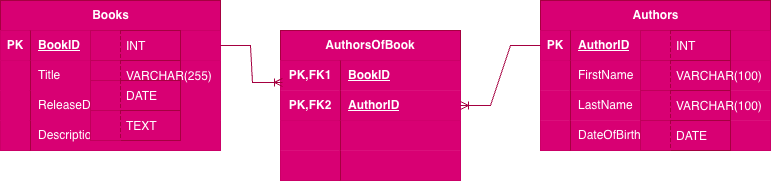

The diagram above was exported from draw.io. Its source (the exported page's mxGraphModel, read from the mxfile embedded in the PNG):
<mxGraphModel dx="964" dy="667" grid="1" gridSize="10" guides="1" tooltips="1" connect="1" arrows="1" fold="1" page="1" pageScale="1" pageWidth="850" pageHeight="1100" background="light-dark(#FFFFFF,#FFFFFF)" math="0" shadow="0">
  <root>
    <mxCell id="0" />
    <mxCell id="1" parent="0" />
    <mxCell id="qm_uO048BFKbyDuHYcZs-18" parent="1" style="shape=table;startSize=30;container=1;collapsible=1;childLayout=tableLayout;fixedRows=1;rowLines=0;fontStyle=1;align=center;resizeLast=1;html=1;fillColor=#d80073;fontColor=#ffffff;strokeColor=#A50040;" value="Authors" vertex="1">
      <mxGeometry height="150" width="230" x="580" y="120" as="geometry" />
    </mxCell>
    <mxCell id="qm_uO048BFKbyDuHYcZs-19" parent="qm_uO048BFKbyDuHYcZs-18" style="shape=tableRow;horizontal=0;startSize=0;swimlaneHead=0;swimlaneBody=0;fillColor=#d80073;collapsible=0;dropTarget=0;points=[[0,0.5],[1,0.5]];portConstraint=eastwest;top=0;left=0;right=0;bottom=1;fontColor=#ffffff;strokeColor=#A50040;" value="" vertex="1">
      <mxGeometry height="30" width="230" y="30" as="geometry" />
    </mxCell>
    <mxCell id="qm_uO048BFKbyDuHYcZs-20" parent="qm_uO048BFKbyDuHYcZs-19" style="shape=partialRectangle;connectable=0;fillColor=#d80073;top=0;left=0;bottom=0;right=0;fontStyle=1;overflow=hidden;whiteSpace=wrap;html=1;fontColor=#ffffff;strokeColor=#A50040;" value="PK" vertex="1">
      <mxGeometry height="30" width="30" as="geometry">
        <mxRectangle height="30" width="30" as="alternateBounds" />
      </mxGeometry>
    </mxCell>
    <mxCell id="qm_uO048BFKbyDuHYcZs-21" parent="qm_uO048BFKbyDuHYcZs-19" style="shape=partialRectangle;connectable=0;fillColor=#d80073;top=0;left=0;bottom=0;right=0;align=left;spacingLeft=6;fontStyle=5;overflow=hidden;whiteSpace=wrap;html=1;fontColor=#ffffff;strokeColor=#A50040;" value="AuthorID" vertex="1">
      <mxGeometry height="30" width="200" x="30" as="geometry">
        <mxRectangle height="30" width="200" as="alternateBounds" />
      </mxGeometry>
    </mxCell>
    <mxCell id="qm_uO048BFKbyDuHYcZs-22" parent="qm_uO048BFKbyDuHYcZs-18" style="shape=tableRow;horizontal=0;startSize=0;swimlaneHead=0;swimlaneBody=0;fillColor=#d80073;collapsible=0;dropTarget=0;points=[[0,0.5],[1,0.5]];portConstraint=eastwest;top=0;left=0;right=0;bottom=0;fontColor=#ffffff;strokeColor=#A50040;" value="" vertex="1">
      <mxGeometry height="30" width="230" y="60" as="geometry" />
    </mxCell>
    <mxCell id="qm_uO048BFKbyDuHYcZs-23" parent="qm_uO048BFKbyDuHYcZs-22" style="shape=partialRectangle;connectable=0;fillColor=#d80073;top=0;left=0;bottom=0;right=0;editable=1;overflow=hidden;whiteSpace=wrap;html=1;fontColor=#ffffff;strokeColor=#A50040;" value="" vertex="1">
      <mxGeometry height="30" width="30" as="geometry">
        <mxRectangle height="30" width="30" as="alternateBounds" />
      </mxGeometry>
    </mxCell>
    <mxCell id="qm_uO048BFKbyDuHYcZs-24" parent="qm_uO048BFKbyDuHYcZs-22" style="shape=partialRectangle;connectable=0;fillColor=#d80073;top=0;left=0;bottom=0;right=0;align=left;spacingLeft=6;overflow=hidden;whiteSpace=wrap;html=1;fontColor=#ffffff;strokeColor=#A50040;" value="FirstName" vertex="1">
      <mxGeometry height="30" width="200" x="30" as="geometry">
        <mxRectangle height="30" width="200" as="alternateBounds" />
      </mxGeometry>
    </mxCell>
    <mxCell id="qm_uO048BFKbyDuHYcZs-25" parent="qm_uO048BFKbyDuHYcZs-18" style="shape=tableRow;horizontal=0;startSize=0;swimlaneHead=0;swimlaneBody=0;fillColor=#d80073;collapsible=0;dropTarget=0;points=[[0,0.5],[1,0.5]];portConstraint=eastwest;top=0;left=0;right=0;bottom=0;fontColor=#ffffff;strokeColor=#A50040;" value="" vertex="1">
      <mxGeometry height="30" width="230" y="90" as="geometry" />
    </mxCell>
    <mxCell id="qm_uO048BFKbyDuHYcZs-26" parent="qm_uO048BFKbyDuHYcZs-25" style="shape=partialRectangle;connectable=0;fillColor=#d80073;top=0;left=0;bottom=0;right=0;editable=1;overflow=hidden;whiteSpace=wrap;html=1;fontColor=#ffffff;strokeColor=#A50040;" value="" vertex="1">
      <mxGeometry height="30" width="30" as="geometry">
        <mxRectangle height="30" width="30" as="alternateBounds" />
      </mxGeometry>
    </mxCell>
    <mxCell id="qm_uO048BFKbyDuHYcZs-27" parent="qm_uO048BFKbyDuHYcZs-25" style="shape=partialRectangle;connectable=0;fillColor=#d80073;top=0;left=0;bottom=0;right=0;align=left;spacingLeft=6;overflow=hidden;whiteSpace=wrap;html=1;fontColor=#ffffff;strokeColor=#A50040;" value="LastName" vertex="1">
      <mxGeometry height="30" width="200" x="30" as="geometry">
        <mxRectangle height="30" width="200" as="alternateBounds" />
      </mxGeometry>
    </mxCell>
    <mxCell id="qm_uO048BFKbyDuHYcZs-28" parent="qm_uO048BFKbyDuHYcZs-18" style="shape=tableRow;horizontal=0;startSize=0;swimlaneHead=0;swimlaneBody=0;fillColor=#d80073;collapsible=0;dropTarget=0;points=[[0,0.5],[1,0.5]];portConstraint=eastwest;top=0;left=0;right=0;bottom=0;fontColor=#ffffff;strokeColor=#A50040;" value="" vertex="1">
      <mxGeometry height="30" width="230" y="120" as="geometry" />
    </mxCell>
    <mxCell id="qm_uO048BFKbyDuHYcZs-29" parent="qm_uO048BFKbyDuHYcZs-28" style="shape=partialRectangle;connectable=0;fillColor=#d80073;top=0;left=0;bottom=0;right=0;editable=1;overflow=hidden;whiteSpace=wrap;html=1;fontColor=#ffffff;strokeColor=#A50040;" value="" vertex="1">
      <mxGeometry height="30" width="30" as="geometry">
        <mxRectangle height="30" width="30" as="alternateBounds" />
      </mxGeometry>
    </mxCell>
    <mxCell id="qm_uO048BFKbyDuHYcZs-30" parent="qm_uO048BFKbyDuHYcZs-28" style="shape=partialRectangle;connectable=0;fillColor=#d80073;top=0;left=0;bottom=0;right=0;align=left;spacingLeft=6;overflow=hidden;whiteSpace=wrap;html=1;fontColor=#ffffff;strokeColor=#A50040;" value="DateOfBirth" vertex="1">
      <mxGeometry height="30" width="200" x="30" as="geometry">
        <mxRectangle height="30" width="200" as="alternateBounds" />
      </mxGeometry>
    </mxCell>
    <mxCell id="qm_uO048BFKbyDuHYcZs-31" parent="1" style="shape=table;startSize=30;container=1;collapsible=1;childLayout=tableLayout;fixedRows=1;rowLines=0;fontStyle=1;align=center;resizeLast=1;html=1;whiteSpace=wrap;fillColor=#d80073;fontColor=#ffffff;strokeColor=#A50040;" value="AuthorsOfBook" vertex="1">
      <mxGeometry height="150" width="180" x="320" y="150" as="geometry" />
    </mxCell>
    <mxCell id="qm_uO048BFKbyDuHYcZs-32" parent="qm_uO048BFKbyDuHYcZs-31" style="shape=tableRow;horizontal=0;startSize=0;swimlaneHead=0;swimlaneBody=0;fillColor=#d80073;collapsible=0;dropTarget=0;points=[[0,0.5],[1,0.5]];portConstraint=eastwest;top=0;left=0;right=0;bottom=0;html=1;fontColor=#ffffff;strokeColor=#A50040;" value="" vertex="1">
      <mxGeometry height="30" width="180" y="30" as="geometry" />
    </mxCell>
    <mxCell id="qm_uO048BFKbyDuHYcZs-33" parent="qm_uO048BFKbyDuHYcZs-32" style="shape=partialRectangle;connectable=0;fillColor=#d80073;top=0;left=0;bottom=0;right=0;fontStyle=1;overflow=hidden;html=1;whiteSpace=wrap;fontColor=#ffffff;strokeColor=#A50040;" value="PK,FK1" vertex="1">
      <mxGeometry height="30" width="60" as="geometry">
        <mxRectangle height="30" width="60" as="alternateBounds" />
      </mxGeometry>
    </mxCell>
    <mxCell id="qm_uO048BFKbyDuHYcZs-34" parent="qm_uO048BFKbyDuHYcZs-32" style="shape=partialRectangle;connectable=0;fillColor=#d80073;top=0;left=0;bottom=0;right=0;align=left;spacingLeft=6;fontStyle=5;overflow=hidden;html=1;whiteSpace=wrap;fontColor=#ffffff;strokeColor=#A50040;" value="BookID" vertex="1">
      <mxGeometry height="30" width="120" x="60" as="geometry">
        <mxRectangle height="30" width="120" as="alternateBounds" />
      </mxGeometry>
    </mxCell>
    <mxCell id="qm_uO048BFKbyDuHYcZs-35" parent="qm_uO048BFKbyDuHYcZs-31" style="shape=tableRow;horizontal=0;startSize=0;swimlaneHead=0;swimlaneBody=0;fillColor=#d80073;collapsible=0;dropTarget=0;points=[[0,0.5],[1,0.5]];portConstraint=eastwest;top=0;left=0;right=0;bottom=1;html=1;fontColor=#ffffff;strokeColor=#A50040;" value="" vertex="1">
      <mxGeometry height="30" width="180" y="60" as="geometry" />
    </mxCell>
    <mxCell id="qm_uO048BFKbyDuHYcZs-36" parent="qm_uO048BFKbyDuHYcZs-35" style="shape=partialRectangle;connectable=0;fillColor=#d80073;top=0;left=0;bottom=0;right=0;fontStyle=1;overflow=hidden;html=1;whiteSpace=wrap;fontColor=#ffffff;strokeColor=#A50040;" value="PK,FK2" vertex="1">
      <mxGeometry height="30" width="60" as="geometry">
        <mxRectangle height="30" width="60" as="alternateBounds" />
      </mxGeometry>
    </mxCell>
    <mxCell id="qm_uO048BFKbyDuHYcZs-37" parent="qm_uO048BFKbyDuHYcZs-35" style="shape=partialRectangle;connectable=0;fillColor=#d80073;top=0;left=0;bottom=0;right=0;align=left;spacingLeft=6;fontStyle=5;overflow=hidden;html=1;whiteSpace=wrap;fontColor=#ffffff;strokeColor=#A50040;" value="AuthorID" vertex="1">
      <mxGeometry height="30" width="120" x="60" as="geometry">
        <mxRectangle height="30" width="120" as="alternateBounds" />
      </mxGeometry>
    </mxCell>
    <mxCell id="qm_uO048BFKbyDuHYcZs-38" parent="qm_uO048BFKbyDuHYcZs-31" style="shape=tableRow;horizontal=0;startSize=0;swimlaneHead=0;swimlaneBody=0;fillColor=#d80073;collapsible=0;dropTarget=0;points=[[0,0.5],[1,0.5]];portConstraint=eastwest;top=0;left=0;right=0;bottom=0;html=1;fontColor=#ffffff;strokeColor=#A50040;" value="" vertex="1">
      <mxGeometry height="30" width="180" y="90" as="geometry" />
    </mxCell>
    <mxCell id="qm_uO048BFKbyDuHYcZs-39" parent="qm_uO048BFKbyDuHYcZs-38" style="shape=partialRectangle;connectable=0;fillColor=#d80073;top=0;left=0;bottom=0;right=0;editable=1;overflow=hidden;html=1;whiteSpace=wrap;fontColor=#ffffff;strokeColor=#A50040;" value="" vertex="1">
      <mxGeometry height="30" width="60" as="geometry">
        <mxRectangle height="30" width="60" as="alternateBounds" />
      </mxGeometry>
    </mxCell>
    <mxCell id="qm_uO048BFKbyDuHYcZs-40" parent="qm_uO048BFKbyDuHYcZs-38" style="shape=partialRectangle;connectable=0;fillColor=#d80073;top=0;left=0;bottom=0;right=0;align=left;spacingLeft=6;overflow=hidden;html=1;whiteSpace=wrap;fontColor=#ffffff;strokeColor=#A50040;" value="" vertex="1">
      <mxGeometry height="30" width="120" x="60" as="geometry">
        <mxRectangle height="30" width="120" as="alternateBounds" />
      </mxGeometry>
    </mxCell>
    <mxCell id="qm_uO048BFKbyDuHYcZs-41" parent="qm_uO048BFKbyDuHYcZs-31" style="shape=tableRow;horizontal=0;startSize=0;swimlaneHead=0;swimlaneBody=0;fillColor=#d80073;collapsible=0;dropTarget=0;points=[[0,0.5],[1,0.5]];portConstraint=eastwest;top=0;left=0;right=0;bottom=0;html=1;fontColor=#ffffff;strokeColor=#A50040;" value="" vertex="1">
      <mxGeometry height="30" width="180" y="120" as="geometry" />
    </mxCell>
    <mxCell id="qm_uO048BFKbyDuHYcZs-42" parent="qm_uO048BFKbyDuHYcZs-41" style="shape=partialRectangle;connectable=0;fillColor=#d80073;top=0;left=0;bottom=0;right=0;editable=1;overflow=hidden;html=1;whiteSpace=wrap;fontColor=#ffffff;strokeColor=#A50040;" value="" vertex="1">
      <mxGeometry height="30" width="60" as="geometry">
        <mxRectangle height="30" width="60" as="alternateBounds" />
      </mxGeometry>
    </mxCell>
    <mxCell id="qm_uO048BFKbyDuHYcZs-43" parent="qm_uO048BFKbyDuHYcZs-41" style="shape=partialRectangle;connectable=0;fillColor=#d80073;top=0;left=0;bottom=0;right=0;align=left;spacingLeft=6;overflow=hidden;html=1;whiteSpace=wrap;fontColor=#ffffff;strokeColor=#A50040;" value="" vertex="1">
      <mxGeometry height="30" width="120" x="60" as="geometry">
        <mxRectangle height="30" width="120" as="alternateBounds" />
      </mxGeometry>
    </mxCell>
    <mxCell id="qm_uO048BFKbyDuHYcZs-52" parent="1" style="shape=partialRectangle;fillColor=#d80073;align=left;verticalAlign=middle;strokeColor=#A50040;spacingLeft=34;rotatable=0;points=[[0,0.5],[1,0.5]];portConstraint=eastwest;dropTarget=0;fontColor=#ffffff;" value="INT" vertex="1">
      <mxGeometry height="30" width="90" x="680" y="150" as="geometry" />
    </mxCell>
    <mxCell id="qm_uO048BFKbyDuHYcZs-53" connectable="0" parent="qm_uO048BFKbyDuHYcZs-52" style="shape=partialRectangle;top=0;left=0;bottom=0;fillColor=#d80073;stokeWidth=1;dashed=1;align=left;verticalAlign=middle;spacingLeft=4;spacingRight=4;overflow=hidden;rotatable=0;points=[];portConstraint=eastwest;part=1;fontColor=#ffffff;strokeColor=#A50040;" value="" vertex="1">
      <mxGeometry height="30" width="30" as="geometry" />
    </mxCell>
    <mxCell id="qm_uO048BFKbyDuHYcZs-54" parent="1" style="shape=partialRectangle;fillColor=#d80073;align=left;verticalAlign=middle;strokeColor=#A50040;spacingLeft=34;rotatable=0;points=[[0,0.5],[1,0.5]];portConstraint=eastwest;dropTarget=0;fontColor=#ffffff;" value="VARCHAR(100)" vertex="1">
      <mxGeometry height="30" width="90" x="680" y="180" as="geometry" />
    </mxCell>
    <mxCell id="qm_uO048BFKbyDuHYcZs-55" connectable="0" parent="qm_uO048BFKbyDuHYcZs-54" style="shape=partialRectangle;top=0;left=0;bottom=0;fillColor=#d80073;stokeWidth=1;dashed=1;align=left;verticalAlign=middle;spacingLeft=4;spacingRight=4;overflow=hidden;rotatable=0;points=[];portConstraint=eastwest;part=1;fontColor=#ffffff;strokeColor=#A50040;" value="" vertex="1">
      <mxGeometry height="30" width="30" as="geometry" />
    </mxCell>
    <mxCell id="qm_uO048BFKbyDuHYcZs-56" parent="1" style="shape=partialRectangle;fillColor=#d80073;align=left;verticalAlign=middle;strokeColor=#A50040;spacingLeft=34;rotatable=0;points=[[0,0.5],[1,0.5]];portConstraint=eastwest;dropTarget=0;fontColor=#ffffff;" value="VARCHAR(100)" vertex="1">
      <mxGeometry height="30" width="90" x="680" y="210" as="geometry" />
    </mxCell>
    <mxCell id="qm_uO048BFKbyDuHYcZs-57" connectable="0" parent="qm_uO048BFKbyDuHYcZs-56" style="shape=partialRectangle;top=0;left=0;bottom=0;fillColor=#d80073;stokeWidth=1;dashed=1;align=left;verticalAlign=middle;spacingLeft=4;spacingRight=4;overflow=hidden;rotatable=0;points=[];portConstraint=eastwest;part=1;fontColor=#ffffff;strokeColor=#A50040;" value="" vertex="1">
      <mxGeometry height="30" width="30" as="geometry" />
    </mxCell>
    <mxCell id="qm_uO048BFKbyDuHYcZs-58" parent="1" style="shape=partialRectangle;fillColor=#d80073;align=left;verticalAlign=middle;strokeColor=#A50040;spacingLeft=34;rotatable=0;points=[[0,0.5],[1,0.5]];portConstraint=eastwest;dropTarget=0;fontColor=#ffffff;" value="DATE" vertex="1">
      <mxGeometry height="30" width="90" x="680" y="240" as="geometry" />
    </mxCell>
    <mxCell id="qm_uO048BFKbyDuHYcZs-59" connectable="0" parent="qm_uO048BFKbyDuHYcZs-58" style="shape=partialRectangle;top=0;left=0;bottom=0;fillColor=#d80073;stokeWidth=1;dashed=1;align=left;verticalAlign=middle;spacingLeft=4;spacingRight=4;overflow=hidden;rotatable=0;points=[];portConstraint=eastwest;part=1;fontColor=#ffffff;strokeColor=#A50040;" value="" vertex="1">
      <mxGeometry height="30" width="30" as="geometry" />
    </mxCell>
    <mxCell id="qm_uO048BFKbyDuHYcZs-62" connectable="0" parent="1" style="group;fillColor=#d80073;fontColor=#ffffff;strokeColor=#A50040;" value="" vertex="1">
      <mxGeometry height="150" width="220" x="40" y="120" as="geometry" />
    </mxCell>
    <mxCell id="qm_uO048BFKbyDuHYcZs-5" parent="qm_uO048BFKbyDuHYcZs-62" style="shape=table;startSize=30;container=1;collapsible=1;childLayout=tableLayout;fixedRows=1;rowLines=0;fontStyle=1;align=center;resizeLast=1;html=1;fillColor=#d80073;fontColor=#ffffff;strokeColor=#A50040;" value="Books" vertex="1">
      <mxGeometry height="150" width="220" as="geometry" />
    </mxCell>
    <mxCell id="qm_uO048BFKbyDuHYcZs-6" parent="qm_uO048BFKbyDuHYcZs-5" style="shape=tableRow;horizontal=0;startSize=0;swimlaneHead=0;swimlaneBody=0;fillColor=#d80073;collapsible=0;dropTarget=0;points=[[0,0.5],[1,0.5]];portConstraint=eastwest;top=0;left=0;right=0;bottom=1;fontColor=#ffffff;strokeColor=#A50040;" value="" vertex="1">
      <mxGeometry height="30" width="220" y="30" as="geometry" />
    </mxCell>
    <mxCell id="qm_uO048BFKbyDuHYcZs-7" parent="qm_uO048BFKbyDuHYcZs-6" style="shape=partialRectangle;connectable=0;fillColor=#d80073;top=0;left=0;bottom=0;right=0;fontStyle=1;overflow=hidden;whiteSpace=wrap;html=1;fontColor=#ffffff;strokeColor=#A50040;" value="PK" vertex="1">
      <mxGeometry height="30" width="30" as="geometry">
        <mxRectangle height="30" width="30" as="alternateBounds" />
      </mxGeometry>
    </mxCell>
    <mxCell id="qm_uO048BFKbyDuHYcZs-8" parent="qm_uO048BFKbyDuHYcZs-6" style="shape=partialRectangle;connectable=0;fillColor=#d80073;top=0;left=0;bottom=0;right=0;align=left;spacingLeft=6;fontStyle=5;overflow=hidden;whiteSpace=wrap;html=1;fontColor=#ffffff;strokeColor=#A50040;" value="BookID" vertex="1">
      <mxGeometry height="30" width="190" x="30" as="geometry">
        <mxRectangle height="30" width="190" as="alternateBounds" />
      </mxGeometry>
    </mxCell>
    <mxCell id="qm_uO048BFKbyDuHYcZs-9" parent="qm_uO048BFKbyDuHYcZs-5" style="shape=tableRow;horizontal=0;startSize=0;swimlaneHead=0;swimlaneBody=0;fillColor=#d80073;collapsible=0;dropTarget=0;points=[[0,0.5],[1,0.5]];portConstraint=eastwest;top=0;left=0;right=0;bottom=0;fontColor=#ffffff;strokeColor=#A50040;" value="" vertex="1">
      <mxGeometry height="30" width="220" y="60" as="geometry" />
    </mxCell>
    <mxCell id="qm_uO048BFKbyDuHYcZs-10" parent="qm_uO048BFKbyDuHYcZs-9" style="shape=partialRectangle;connectable=0;fillColor=#d80073;top=0;left=0;bottom=0;right=0;editable=1;overflow=hidden;whiteSpace=wrap;html=1;fontColor=#ffffff;strokeColor=#A50040;" value="" vertex="1">
      <mxGeometry height="30" width="30" as="geometry">
        <mxRectangle height="30" width="30" as="alternateBounds" />
      </mxGeometry>
    </mxCell>
    <mxCell id="qm_uO048BFKbyDuHYcZs-11" parent="qm_uO048BFKbyDuHYcZs-9" style="shape=partialRectangle;connectable=0;fillColor=#d80073;top=0;left=0;bottom=0;right=0;align=left;spacingLeft=6;overflow=hidden;whiteSpace=wrap;html=1;fontColor=#ffffff;strokeColor=#A50040;" value="Title&amp;nbsp;" vertex="1">
      <mxGeometry height="30" width="190" x="30" as="geometry">
        <mxRectangle height="30" width="190" as="alternateBounds" />
      </mxGeometry>
    </mxCell>
    <mxCell id="qm_uO048BFKbyDuHYcZs-12" parent="qm_uO048BFKbyDuHYcZs-5" style="shape=tableRow;horizontal=0;startSize=0;swimlaneHead=0;swimlaneBody=0;fillColor=#d80073;collapsible=0;dropTarget=0;points=[[0,0.5],[1,0.5]];portConstraint=eastwest;top=0;left=0;right=0;bottom=0;fontColor=#ffffff;strokeColor=#A50040;" value="" vertex="1">
      <mxGeometry height="30" width="220" y="90" as="geometry" />
    </mxCell>
    <mxCell id="qm_uO048BFKbyDuHYcZs-13" parent="qm_uO048BFKbyDuHYcZs-12" style="shape=partialRectangle;connectable=0;fillColor=#d80073;top=0;left=0;bottom=0;right=0;editable=1;overflow=hidden;whiteSpace=wrap;html=1;fontColor=#ffffff;strokeColor=#A50040;" value="" vertex="1">
      <mxGeometry height="30" width="30" as="geometry">
        <mxRectangle height="30" width="30" as="alternateBounds" />
      </mxGeometry>
    </mxCell>
    <mxCell id="qm_uO048BFKbyDuHYcZs-14" parent="qm_uO048BFKbyDuHYcZs-12" style="shape=partialRectangle;connectable=0;fillColor=#d80073;top=0;left=0;bottom=0;right=0;align=left;spacingLeft=6;overflow=hidden;whiteSpace=wrap;html=1;fontColor=#ffffff;strokeColor=#A50040;" value="ReleaseDate" vertex="1">
      <mxGeometry height="30" width="190" x="30" as="geometry">
        <mxRectangle height="30" width="190" as="alternateBounds" />
      </mxGeometry>
    </mxCell>
    <mxCell id="qm_uO048BFKbyDuHYcZs-15" parent="qm_uO048BFKbyDuHYcZs-5" style="shape=tableRow;horizontal=0;startSize=0;swimlaneHead=0;swimlaneBody=0;fillColor=#d80073;collapsible=0;dropTarget=0;points=[[0,0.5],[1,0.5]];portConstraint=eastwest;top=0;left=0;right=0;bottom=0;fontColor=#ffffff;strokeColor=#A50040;" value="" vertex="1">
      <mxGeometry height="30" width="220" y="120" as="geometry" />
    </mxCell>
    <mxCell id="qm_uO048BFKbyDuHYcZs-16" parent="qm_uO048BFKbyDuHYcZs-15" style="shape=partialRectangle;connectable=0;fillColor=#d80073;top=0;left=0;bottom=0;right=0;editable=1;overflow=hidden;whiteSpace=wrap;html=1;fontColor=#ffffff;strokeColor=#A50040;" value="" vertex="1">
      <mxGeometry height="30" width="30" as="geometry">
        <mxRectangle height="30" width="30" as="alternateBounds" />
      </mxGeometry>
    </mxCell>
    <mxCell id="qm_uO048BFKbyDuHYcZs-17" parent="qm_uO048BFKbyDuHYcZs-15" style="shape=partialRectangle;connectable=0;fillColor=#d80073;top=0;left=0;bottom=0;right=0;align=left;spacingLeft=6;overflow=hidden;whiteSpace=wrap;html=1;fontColor=#ffffff;strokeColor=#A50040;" value="Description" vertex="1">
      <mxGeometry height="30" width="190" x="30" as="geometry">
        <mxRectangle height="30" width="190" as="alternateBounds" />
      </mxGeometry>
    </mxCell>
    <mxCell id="qm_uO048BFKbyDuHYcZs-44" parent="qm_uO048BFKbyDuHYcZs-62" style="shape=partialRectangle;fillColor=#d80073;align=left;verticalAlign=middle;strokeColor=#A50040;spacingLeft=34;rotatable=0;points=[[0,0.5],[1,0.5]];portConstraint=eastwest;dropTarget=0;fontColor=#ffffff;" value="INT" vertex="1">
      <mxGeometry height="30" width="90" x="90" y="30" as="geometry" />
    </mxCell>
    <mxCell id="qm_uO048BFKbyDuHYcZs-45" connectable="0" parent="qm_uO048BFKbyDuHYcZs-44" style="shape=partialRectangle;top=0;left=0;bottom=0;fillColor=#d80073;stokeWidth=1;dashed=1;align=left;verticalAlign=middle;spacingLeft=4;spacingRight=4;overflow=hidden;rotatable=0;points=[];portConstraint=eastwest;part=1;fontColor=#ffffff;strokeColor=#A50040;" value="" vertex="1">
      <mxGeometry height="30" width="30" as="geometry" />
    </mxCell>
    <mxCell id="qm_uO048BFKbyDuHYcZs-46" parent="qm_uO048BFKbyDuHYcZs-62" style="shape=partialRectangle;fillColor=#d80073;align=left;verticalAlign=middle;strokeColor=#A50040;spacingLeft=34;rotatable=0;points=[[0,0.5],[1,0.5]];portConstraint=eastwest;dropTarget=0;fontColor=#ffffff;" value="VARCHAR(255)" vertex="1">
      <mxGeometry height="30" width="90" x="90" y="60" as="geometry" />
    </mxCell>
    <mxCell id="qm_uO048BFKbyDuHYcZs-47" connectable="0" parent="qm_uO048BFKbyDuHYcZs-46" style="shape=partialRectangle;top=0;left=0;bottom=0;fillColor=#d80073;stokeWidth=1;dashed=1;align=left;verticalAlign=middle;spacingLeft=4;spacingRight=4;overflow=hidden;rotatable=0;points=[];portConstraint=eastwest;part=1;fontColor=#ffffff;strokeColor=#A50040;" value="" vertex="1">
      <mxGeometry height="30" width="30" as="geometry" />
    </mxCell>
    <mxCell id="qm_uO048BFKbyDuHYcZs-48" parent="qm_uO048BFKbyDuHYcZs-62" style="shape=partialRectangle;fillColor=#d80073;align=left;verticalAlign=middle;strokeColor=#A50040;spacingLeft=34;rotatable=0;points=[[0,0.5],[1,0.5]];portConstraint=eastwest;dropTarget=0;fontColor=#ffffff;" value="DATE" vertex="1">
      <mxGeometry height="30" width="90" x="90" y="80" as="geometry" />
    </mxCell>
    <mxCell id="qm_uO048BFKbyDuHYcZs-49" connectable="0" parent="qm_uO048BFKbyDuHYcZs-48" style="shape=partialRectangle;top=0;left=0;bottom=0;fillColor=#d80073;stokeWidth=1;dashed=1;align=left;verticalAlign=middle;spacingLeft=4;spacingRight=4;overflow=hidden;rotatable=0;points=[];portConstraint=eastwest;part=1;fontColor=#ffffff;strokeColor=#A50040;" value="" vertex="1">
      <mxGeometry height="30" width="30" as="geometry" />
    </mxCell>
    <mxCell id="qm_uO048BFKbyDuHYcZs-50" parent="qm_uO048BFKbyDuHYcZs-62" style="shape=partialRectangle;fillColor=#d80073;align=left;verticalAlign=middle;strokeColor=#A50040;spacingLeft=34;rotatable=0;points=[[0,0.5],[1,0.5]];portConstraint=eastwest;dropTarget=0;fontColor=#ffffff;" value="TEXT" vertex="1">
      <mxGeometry height="30" width="90" x="90" y="110" as="geometry" />
    </mxCell>
    <mxCell id="qm_uO048BFKbyDuHYcZs-51" connectable="0" parent="qm_uO048BFKbyDuHYcZs-50" style="shape=partialRectangle;top=0;left=0;bottom=0;fillColor=#d80073;stokeWidth=1;dashed=1;align=left;verticalAlign=middle;spacingLeft=4;spacingRight=4;overflow=hidden;rotatable=0;points=[];portConstraint=eastwest;part=1;fontColor=#ffffff;strokeColor=#A50040;" value="" vertex="1">
      <mxGeometry height="30" width="30" as="geometry" />
    </mxCell>
    <mxCell id="qm_uO048BFKbyDuHYcZs-64" edge="1" parent="1" source="qm_uO048BFKbyDuHYcZs-6" style="edgeStyle=entityRelationEdgeStyle;fontSize=12;html=1;endArrow=ERoneToMany;rounded=0;exitX=1;exitY=0.5;exitDx=0;exitDy=0;entryX=0.011;entryY=0.733;entryDx=0;entryDy=0;entryPerimeter=0;fillColor=#d80073;strokeColor=#A50040;" target="qm_uO048BFKbyDuHYcZs-32" value="">
      <mxGeometry height="100" relative="1" width="100" as="geometry">
        <mxPoint y="160" as="sourcePoint" />
        <mxPoint x="310" y="200" as="targetPoint" />
      </mxGeometry>
    </mxCell>
    <mxCell id="qm_uO048BFKbyDuHYcZs-65" edge="1" parent="1" source="qm_uO048BFKbyDuHYcZs-19" style="edgeStyle=entityRelationEdgeStyle;fontSize=12;html=1;endArrow=ERoneToMany;rounded=0;exitX=0;exitY=0.5;exitDx=0;exitDy=0;entryX=1;entryY=0.5;entryDx=0;entryDy=0;fillColor=#d80073;strokeColor=#A50040;" target="qm_uO048BFKbyDuHYcZs-35" value="">
      <mxGeometry height="100" relative="1" width="100" as="geometry">
        <mxPoint x="360" y="370" as="sourcePoint" />
        <mxPoint x="460" y="270" as="targetPoint" />
      </mxGeometry>
    </mxCell>
  </root>
</mxGraphModel>